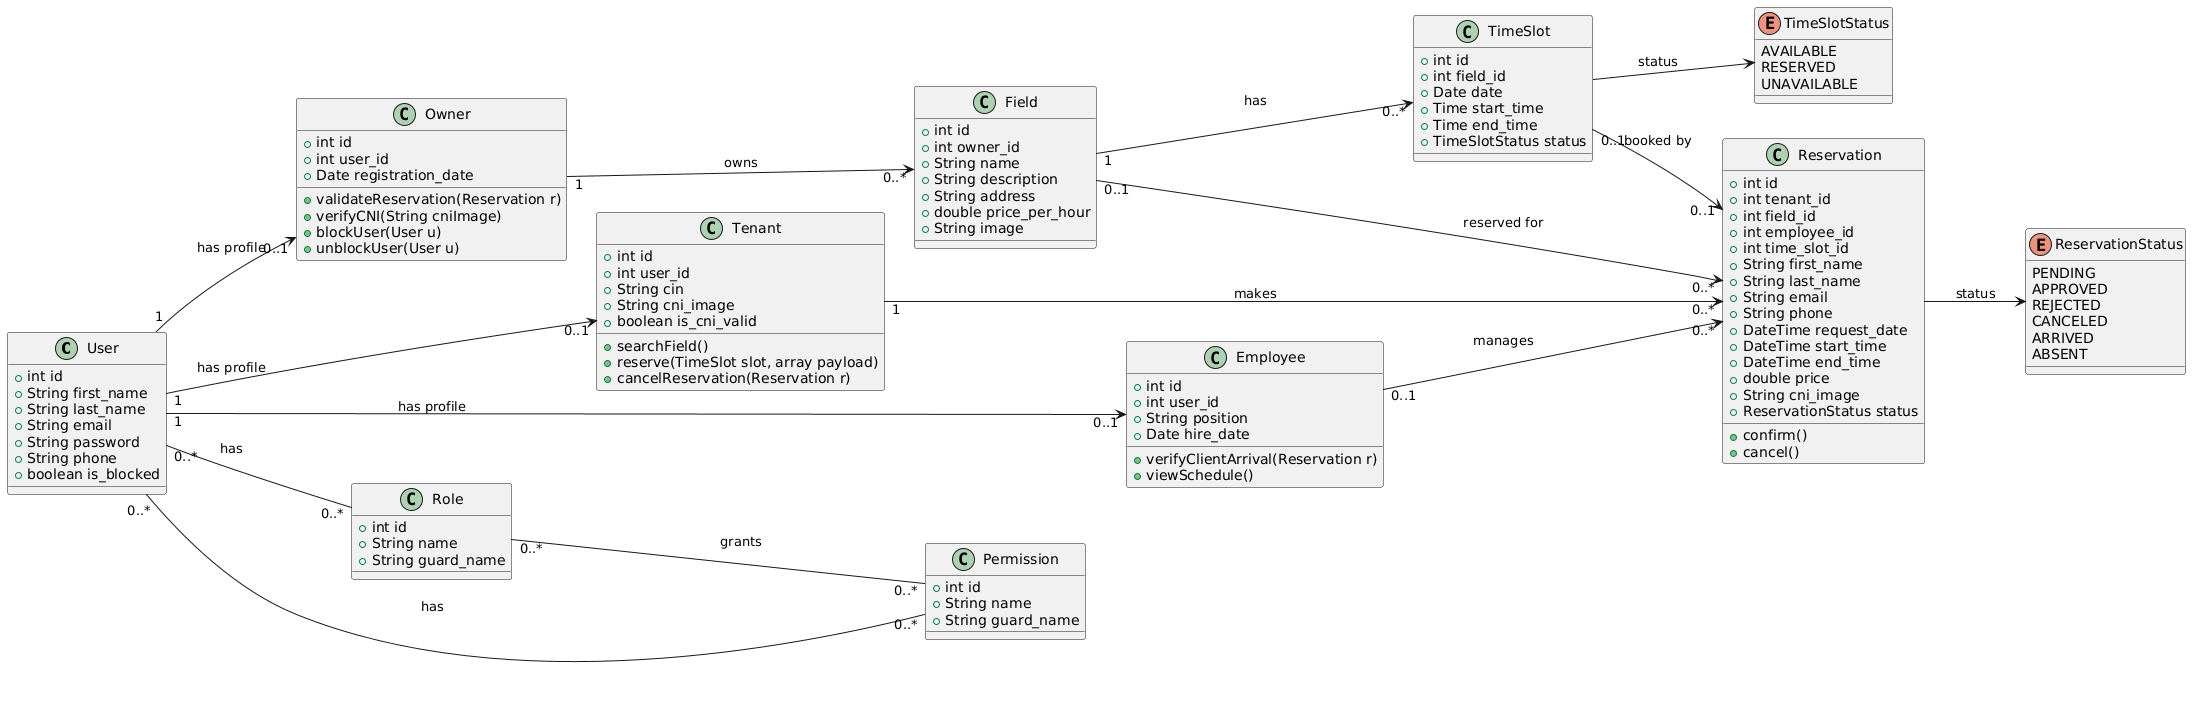

The diagram above was rendered by PlantUML. Its source (embedded in the PNG):
@startuml
left to right direction

class User {
  +int id
  +String first_name
  +String last_name
  +String email
  +String password
  +String phone
  +boolean is_blocked
}

class Owner {
  +int id
  +int user_id
  +Date registration_date
  +validateReservation(Reservation r)
  +verifyCNI(String cniImage)
  +blockUser(User u)
  +unblockUser(User u)
}

class Tenant {
  +int id
  +int user_id
  +String cin
  +String cni_image
  +boolean is_cni_valid
  +searchField()
  +reserve(TimeSlot slot, array payload)
  +cancelReservation(Reservation r)
}

class Employee {
  +int id
  +int user_id
  +String position
  +Date hire_date
  +verifyClientArrival(Reservation r)
  +viewSchedule()
}

class Field {
  +int id
  +int owner_id
  +String name
  +String description
  +String address
  +double price_per_hour
  +String image
}

class TimeSlot {
  +int id
  +int field_id
  +Date date
  +Time start_time
  +Time end_time
  +TimeSlotStatus status
}

enum TimeSlotStatus {
  AVAILABLE
  RESERVED
  UNAVAILABLE
}

class Reservation {
  +int id
  +int tenant_id
  +int field_id
  +int employee_id
  +int time_slot_id
  +String first_name
  +String last_name
  +String email
  +String phone
  +DateTime request_date
  +DateTime start_time
  +DateTime end_time
  +double price
  +String cni_image
  +ReservationStatus status
  +confirm()
  +cancel()
}

enum ReservationStatus {
  PENDING
  APPROVED
  REJECTED
  CANCELED
  ARRIVED
  ABSENT
}

class Role {
  +int id
  +String name
  +String guard_name
}

class Permission {
  +int id
  +String name
  +String guard_name
}

User "1" --> "0..1" Owner : has profile
User "1" --> "0..1" Tenant : has profile
User "1" --> "0..1" Employee : has profile
User "0..*" -- "0..*" Role : has
User "0..*" -- "0..*" Permission : has
Role "0..*" -- "0..*" Permission : grants
Owner "1" --> "0..*" Field : owns
Field "1" --> "0..*" TimeSlot : has
TimeSlot --> TimeSlotStatus : status
Tenant "1" --> "0..*" Reservation : makes
Employee "0..1" --> "0..*" Reservation : manages
Field "0..1" --> "0..*" Reservation : reserved for
TimeSlot "0..1" --> "0..1" Reservation : booked by
Reservation --> ReservationStatus : status
@enduml